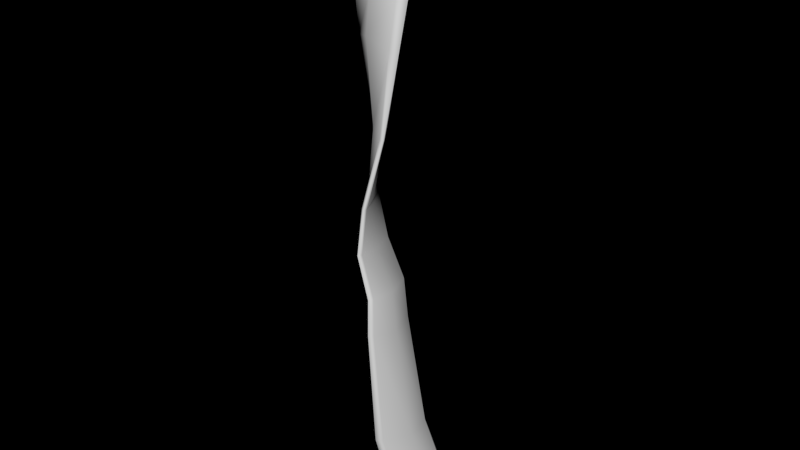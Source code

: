 # Source: Weed.blend  (saved by Blender 2.76.2; exported with 4.5.12 LTS)
import bpy
from mathutils import Matrix  # noqa: F401  (used for matrix-valued properties, if any)

bpy.ops.wm.read_factory_settings(use_empty=True)
scene = bpy.context.scene
scene.name = 'Scene'

# ---- collections
col_collection_1 = bpy.data.collections.new('Collection 1'); scene.collection.children.link(col_collection_1)

# ---- world
world_world = bpy.data.worlds.new('World'); scene.world = world_world
world_world.color = (0.0, 0.0, 0.0)
world_world.use_sun_shadow = False
world_world.sun_shadow_jitter_overblur = 0.0
world_world.cycles.sampling_method = 'MANUAL'
world_world.cycles.sample_map_resolution = 256

# ---- meshes
me_weed = bpy.data.meshes.new('Weed')
me_weed.from_pydata([(0.03926, 0.5849, 0.0), (-0.05954, -0.5751, 0.0), (-0.6006, -0.5489, 11.52), (0.4496, -0.7151, 11.54), (-0.6801, -0.5552, 6.548), (0.07768, 0.04404, 0.0), (-0.1957, -1.407, 6.655), (0.005603, -0.6128, 11.72), (-0.4431, -0.9835, 6.608), (-0.5525, -0.4347, 5.604), (-0.3521, -0.2233, 4.73), (-0.2745, -0.2036, 3.957), (-0.1262, 0.1539, 1.435), (0.04795, -1.209, 7.929), (0.1963, -1.141, 9.437), (0.2649, -1.049, 10.28), (0.3311, -0.8866, 10.93), (-0.7831, -0.6605, 10.89), (-0.9395, -0.6724, 10.23), (-0.9105, -0.6021, 9.374), (-0.71, -0.5338, 7.85), (-0.1897, -1.026, 1.626), (-0.09722, -1.344, 4.144), (-0.1189, -1.332, 4.876), (-0.3084, -1.41, 5.735), (-0.3611, -0.8993, 7.959), (-0.4456, -0.9611, 9.513), (-0.4037, -0.8977, 10.28), (-0.2205, -0.8212, 11.26), (-0.04405, -0.3769, 1.462), (-0.1047, -0.7435, 3.954), (-0.1801, -0.7697, 4.75), (-0.4194, -0.9218, 5.632), (-0.1705, -0.5818, 11.04), (0.03399, -0.4332, 11.66), (0.5112, -0.542, 11.5), (0.3502, -0.699, 10.88), (-0.7191, -0.4829, 10.85), (-0.5687, -0.3913, 11.47), (-0.4723, -0.4043, 5.621), (-0.6044, -0.5118, 6.551), (-0.3564, -0.933, 6.605), (-0.3243, -0.8905, 5.646), (-0.1211, -1.363, 6.647), (-0.2248, -1.386, 5.744), (0.1787, 0.03953, 0.0), (0.0647, -0.3524, 1.408), (-0.0963, -1.024, 1.578), (0.02098, -0.5948, 0.0), (-0.001998, -0.7337, 3.952), (-0.008634, -1.351, 4.151), (-0.0828, -0.748, 4.766), (-0.03333, -1.322, 4.889), (0.121, 0.5981, 0.0), (-0.0354, 0.1879, 1.403), (-0.19, -0.1782, 3.955), (-0.2711, -0.1953, 4.747), (-0.6462, -0.474, 7.852), (-0.2942, -0.8216, 7.954), (-0.8205, -0.4861, 9.38), (-0.3676, -0.8055, 9.51), (-0.8503, -0.5167, 10.21), (-0.3526, -0.7577, 10.33), (0.1005, -1.14, 7.92), (0.241, -0.9968, 9.424), (0.2894, -0.8664, 10.25), (-0.954, -0.4624, 9.344), (-0.739, -0.4449, 7.83), (-0.07327, -0.7343, 0.0), (-0.1157, -1.461, 6.659), (0.1395, -1.231, 7.915), (-0.1809, -1.143, 1.633), (0.5252, -0.8179, 10.87), (0.567, -0.6121, 11.55), (0.361, -1.099, 9.404), (-0.05788, -1.456, 4.188), (0.07996, -0.467, 11.89), (-0.6311, -0.4505, 11.53), (0.4368, -0.9702, 10.25), (-0.07153, -1.425, 4.906), (-0.6859, -0.4581, 6.542), (-0.5323, -0.3371, 5.612), (-0.2494, -1.483, 5.757), (0.04793, 0.7032, 0.0), (-0.9277, -0.5211, 10.84), (-0.3495, -0.1119, 4.742), (-1.001, -0.5236, 10.2), (-0.2736, -0.1037, 3.958), (-0.09987, 0.2563, 1.437), (0.4243, -0.8147, 11.18), (-0.369, -0.562, 11.65), (0.2508, -0.6429, 11.68), (-0.7112, -0.5871, 11.3), (0.3593, -0.4836, 11.62), (0.4956, -0.5971, 11.28), (-0.6653, -0.4118, 11.25), (-0.3318, -0.3881, 11.6), (0.3736, -0.5288, 11.77), (-0.8256, -0.4834, 11.22), (-0.3007, -0.4452, 11.76), (0.5931, -0.7114, 11.25)], [], [(7, 90, 28), (9, 32, 8, 4), (32, 24, 6, 8), (5, 1, 21, 29), (29, 21, 22, 30), (30, 22, 23, 31), (31, 23, 24, 32), (0, 5, 29, 12), (12, 29, 30, 11), (11, 30, 31, 10), (10, 31, 32, 9), (4, 8, 25, 20), (20, 25, 26, 19), (19, 26, 27, 18), (18, 27, 28, 17), (8, 6, 13, 25), (25, 13, 14, 26), (26, 14, 15, 27), (27, 15, 16, 28), (94, 93, 35), (95, 38, 96), (39, 40, 41, 42), (42, 41, 43, 44), (45, 46, 47, 48), (46, 49, 50, 47), (49, 51, 52, 50), (51, 42, 44, 52), (53, 54, 46, 45), (54, 55, 49, 46), (55, 56, 51, 49), (56, 39, 42, 51), (40, 57, 58, 41), (57, 59, 60, 58), (59, 61, 62, 60), (61, 37, 33, 62), (41, 58, 63, 43), (58, 60, 64, 63), (60, 62, 65, 64), (62, 33, 36, 65), (67, 66, 59, 57), (70, 69, 43, 63), (71, 68, 48, 47), (100, 72, 36, 94), (74, 70, 63, 64), (75, 71, 47, 50), (99, 76, 34, 96), (78, 74, 64, 65), (79, 75, 50, 52), (80, 67, 57, 40), (72, 78, 65, 36), (81, 80, 40, 39), (82, 79, 52, 44), (98, 77, 38, 95), (85, 81, 39, 56), (69, 82, 44, 43), (86, 84, 37, 61), (87, 85, 56, 55), (97, 73, 35, 93), (66, 86, 61, 59), (83, 88, 54, 53), (88, 87, 55, 54), (12, 11, 87, 88), (0, 12, 88, 83), (19, 18, 86, 66), (91, 3, 73, 97), (11, 10, 85, 87), (18, 17, 84, 86), (6, 24, 82, 69), (10, 9, 81, 85), (92, 2, 77, 98), (24, 23, 79, 82), (9, 4, 80, 81), (16, 15, 78, 72), (4, 20, 67, 80), (23, 22, 75, 79), (15, 14, 74, 78), (90, 7, 76, 99), (22, 21, 71, 75), (14, 13, 70, 74), (89, 16, 72, 100), (21, 1, 68, 71), (13, 6, 69, 70), (20, 19, 66, 67), (3, 89, 100, 73), (2, 90, 99, 77), (17, 92, 98, 84), (7, 91, 97, 76), (76, 97, 93, 34), (84, 98, 95, 37), (77, 99, 96, 38), (73, 100, 94, 35), (37, 95, 96, 34, 33), (33, 34, 93, 94, 36), (2, 92, 28), (7, 28, 91), (16, 89, 28), (91, 28, 3), (28, 89, 3), (2, 28, 90), (17, 28, 92)])
me_weed.polygons.foreach_set('use_smooth', [True] * 100)
_ca = me_weed.color_attributes.new('Col', 'BYTE_COLOR', 'CORNER')
_ca.data.foreach_set('color', [0.0865, 0.2232, 0.0382, 1.0, 0.0865, 0.2232, 0.0382, 1.0, 0.1779, 0.3663, 0.15, 1.0, 0.05613, 0.2159, 0.04519, 1.0, 0.1022, 0.3185, 0.05613, 1.0, 0.1248, 0.3663, 0.06301, 1.0, 0.05613, 0.2159, 0.04519, 1.0, 0.1022, 0.3185, 0.05613, 1.0, 0.05613, 0.2159, 0.04519, 1.0, 0.05613, 0.2159, 0.04519, 1.0, 0.1248, 0.3663, 0.06301, 1.0, 0.1248, 0.3663, 0.06301, 1.0, 0.05613, 0.2159, 0.04519, 1.0, 0.05613, 0.2159, 0.04519, 1.0, 0.1095, 0.3325, 0.05951, 1.0, 0.1095, 0.3325, 0.05951, 1.0, 0.05613, 0.2159, 0.04519, 1.0, 0.05613, 0.2159, 0.04519, 1.0, 0.1221, 0.3613, 0.06301, 1.0, 0.1221, 0.3613, 0.06301, 1.0, 0.05613, 0.2159, 0.04519, 1.0, 0.05613, 0.2159, 0.04519, 1.0, 0.1248, 0.3663, 0.06301, 1.0, 0.1248, 0.3663, 0.06301, 1.0, 0.05613, 0.2159, 0.04519, 1.0, 0.05613, 0.2159, 0.04519, 1.0, 0.1022, 0.3185, 0.05613, 1.0, 0.05613, 0.2159, 0.04519, 1.0, 0.1248, 0.3663, 0.06301, 1.0, 0.1095, 0.3325, 0.05951, 1.0, 0.05613, 0.2159, 0.04519, 1.0, 0.05613, 0.2159, 0.04519, 1.0, 0.1095, 0.3325, 0.05951, 1.0, 0.1221, 0.3613, 0.06301, 1.0, 0.05613, 0.2159, 0.04519, 1.0, 0.05613, 0.2159, 0.04519, 1.0, 0.1221, 0.3613, 0.06301, 1.0, 0.1248, 0.3663, 0.06301, 1.0, 0.05613, 0.2159, 0.04519, 1.0, 0.05613, 0.2159, 0.04519, 1.0, 0.1248, 0.3663, 0.06301, 1.0, 0.1022, 0.3185, 0.05613, 1.0, 0.05613, 0.2159, 0.04519, 1.0, 0.05613, 0.2159, 0.04519, 1.0, 0.1248, 0.3663, 0.06301, 1.0, 0.1779, 0.3663, 0.15, 1.0, 0.05613, 0.2159, 0.04519, 1.0, 0.05613, 0.2159, 0.04519, 1.0, 0.1779, 0.3663, 0.15, 1.0, 0.1779, 0.3663, 0.15, 1.0, 0.0865, 0.227, 0.03955, 1.0, 0.0865, 0.227, 0.03955, 1.0, 0.1779, 0.3663, 0.15, 1.0, 0.1779, 0.3663, 0.15, 1.0, 0.08866, 0.227, 0.03955, 1.0, 0.08866, 0.227, 0.03955, 1.0, 0.1779, 0.3663, 0.15, 1.0, 0.1779, 0.3663, 0.15, 1.0, 0.0865, 0.2232, 0.0382, 1.0, 0.1248, 0.3663, 0.06301, 1.0, 0.05613, 0.2159, 0.04519, 1.0, 0.05613, 0.2159, 0.04519, 1.0, 0.1779, 0.3663, 0.15, 1.0, 0.1779, 0.3663, 0.15, 1.0, 0.05613, 0.2159, 0.04519, 1.0, 0.1384, 0.3813, 0.08022, 1.0, 0.1779, 0.3663, 0.15, 1.0, 0.1779, 0.3663, 0.15, 1.0, 0.1384, 0.3813, 0.08022, 1.0, 0.1384, 0.3813, 0.08022, 1.0, 0.1779, 0.3663, 0.15, 1.0, 0.1779, 0.3663, 0.15, 1.0, 0.1384, 0.3813, 0.08022, 1.0, 0.1413, 0.3864, 0.08228, 1.0, 0.1779, 0.3663, 0.15, 1.0, 0.147, 0.3095, 0.08438, 1.0, 0.09531, 0.2346, 0.04374, 1.0, 0.1046, 0.2502, 0.04971, 1.0, 0.08866, 0.227, 0.03955, 1.0, 0.0865, 0.2232, 0.0382, 1.0, 0.0865, 0.2232, 0.0382, 1.0, 0.2051, 0.491, 0.1022, 1.0, 0.2086, 0.402, 0.1356, 1.0, 0.4179, 0.6867, 0.2664, 1.0, 0.3515, 0.6514, 0.2016, 1.0, 0.3515, 0.6514, 0.2016, 1.0, 0.4179, 0.6867, 0.2664, 1.0, 0.2016, 0.3813, 0.1384, 1.0, 0.1878, 0.491, 0.07819, 1.0, 0.3916, 0.6724, 0.2423, 1.0, 0.4125, 0.6795, 0.2582, 1.0, 0.2016, 0.3813, 0.1384, 1.0, 0.2016, 0.3864, 0.1384, 1.0, 0.4125, 0.6795, 0.2582, 1.0, 0.2086, 0.552, 0.08438, 1.0, 0.1529, 0.3813, 0.09531, 1.0, 0.2016, 0.3813, 0.1384, 1.0, 0.2086, 0.552, 0.08438, 1.0, 0.4287, 0.6939, 0.2747, 1.0, 0.1746, 0.3968, 0.107, 1.0, 0.1529, 0.3813, 0.09531, 1.0, 0.4287, 0.6939, 0.2747, 1.0, 0.3515, 0.6514, 0.2016, 1.0, 0.1878, 0.491, 0.07819, 1.0, 0.1746, 0.3968, 0.107, 1.0, 0.1812, 0.3864, 0.1195, 1.0, 0.1845, 0.4125, 0.1095, 1.0, 0.4125, 0.6795, 0.2582, 1.0, 0.3916, 0.6724, 0.2423, 1.0, 0.1845, 0.4125, 0.1095, 1.0, 0.2016, 0.3968, 0.1329, 1.0, 0.2086, 0.552, 0.08438, 1.0, 0.4125, 0.6795, 0.2582, 1.0, 0.2016, 0.3968, 0.1329, 1.0, 0.2016, 0.3813, 0.1384, 1.0, 0.4287, 0.6939, 0.2747, 1.0, 0.2086, 0.552, 0.08438, 1.0, 0.2016, 0.3813, 0.1384, 1.0, 0.2051, 0.491, 0.1022, 1.0, 0.3515, 0.6514, 0.2016, 1.0, 0.4287, 0.6939, 0.2747, 1.0, 0.2086, 0.402, 0.1356, 1.0, 0.1981, 0.3763, 0.1384, 1.0, 0.2582, 0.5583, 0.1274, 1.0, 0.4179, 0.6867, 0.2664, 1.0, 0.1981, 0.3763, 0.1384, 1.0, 0.0865, 0.2232, 0.0382, 1.0, 0.3278, 0.6105, 0.1845, 1.0, 0.2582, 0.5583, 0.1274, 1.0, 0.0865, 0.2232, 0.0382, 1.0, 0.0865, 0.2232, 0.0382, 1.0, 0.3325, 0.6376, 0.1878, 1.0, 0.3278, 0.6105, 0.1845, 1.0, 0.0865, 0.2232, 0.0382, 1.0, 0.09084, 0.2307, 0.04231, 1.0, 0.4287, 0.6939, 0.2747, 1.0, 0.3325, 0.6376, 0.1878, 1.0, 0.4179, 0.6867, 0.2664, 1.0, 0.2582, 0.5583, 0.1274, 1.0, 0.2016, 0.3813, 0.1384, 1.0, 0.2016, 0.3813, 0.1384, 1.0, 0.2582, 0.5583, 0.1274, 1.0, 0.3278, 0.6105, 0.1845, 1.0, 0.2232, 0.4125, 0.1529, 1.0, 0.2016, 0.3813, 0.1384, 1.0, 0.3278, 0.6105, 0.1845, 1.0, 0.3325, 0.6376, 0.1878, 1.0, 0.2016, 0.3916, 0.1356, 1.0, 0.2232, 0.4125, 0.1529, 1.0, 0.3325, 0.6376, 0.1878, 1.0, 0.4287, 0.6939, 0.2747, 1.0, 0.2016, 0.3813, 0.1329, 1.0, 0.2016, 0.3916, 0.1356, 1.0, 0.2016, 0.3813, 0.1384, 1.0, 0.0865, 0.2232, 0.0382, 1.0, 0.0865, 0.2232, 0.0382, 1.0, 0.1981, 0.3763, 0.1384, 1.0, 0.2016, 0.3813, 0.1384, 1.0, 0.2016, 0.3813, 0.1384, 1.0, 0.2016, 0.3813, 0.1384, 1.0, 0.2016, 0.3813, 0.1384, 1.0, 0.1981, 0.3813, 0.1356, 1.0, 0.2016, 0.3813, 0.1384, 1.0, 0.2016, 0.3864, 0.1384, 1.0, 0.2016, 0.3813, 0.1384, 1.0, 0.0865, 0.2232, 0.0382, 1.0, 0.08866, 0.227, 0.03955, 1.0, 0.2016, 0.3813, 0.1329, 1.0, 0.1356, 0.2961, 0.07619, 1.0, 0.1912, 0.3663, 0.1274, 1.0, 0.2016, 0.3813, 0.1384, 1.0, 0.2016, 0.3813, 0.1384, 1.0, 0.2232, 0.4125, 0.1529, 1.0, 0.1529, 0.3813, 0.09306, 1.0, 0.1981, 0.3813, 0.1356, 1.0, 0.2016, 0.3813, 0.1384, 1.0, 0.1529, 0.3813, 0.09531, 1.0, 0.0865, 0.2232, 0.0382, 1.0, 0.0865, 0.2232, 0.0382, 1.0, 0.0865, 0.2232, 0.0382, 1.0, 0.0865, 0.2232, 0.0382, 1.0, 0.162, 0.3372, 0.0999, 1.0, 0.1912, 0.3663, 0.1274, 1.0, 0.2232, 0.4125, 0.1529, 1.0, 0.2016, 0.3916, 0.1356, 1.0, 0.1651, 0.3813, 0.107, 1.0, 0.1529, 0.3813, 0.09306, 1.0, 0.1529, 0.3813, 0.09531, 1.0, 0.1746, 0.3968, 0.107, 1.0, 0.2016, 0.3864, 0.1384, 1.0, 0.2016, 0.3813, 0.1384, 1.0, 0.1981, 0.3763, 0.1384, 1.0, 0.2086, 0.402, 0.1356, 1.0, 0.08866, 0.227, 0.03955, 1.0, 0.162, 0.3372, 0.0999, 1.0, 0.2016, 0.3916, 0.1356, 1.0, 0.2016, 0.3813, 0.1329, 1.0, 0.2016, 0.4179, 0.1221, 1.0, 0.2016, 0.3864, 0.1384, 1.0, 0.2086, 0.402, 0.1356, 1.0, 0.2051, 0.491, 0.1022, 1.0, 0.1946, 0.4233, 0.1046, 1.0, 0.1651, 0.3813, 0.107, 1.0, 0.1746, 0.3968, 0.107, 1.0, 0.1878, 0.491, 0.07819, 1.0, 0.0865, 0.2232, 0.0382, 1.0, 0.0865, 0.2232, 0.0382, 1.0, 0.0865, 0.2232, 0.0382, 1.0, 0.08866, 0.227, 0.03955, 1.0, 0.2016, 0.3813, 0.1384, 1.0, 0.2016, 0.4179, 0.1221, 1.0, 0.2051, 0.491, 0.1022, 1.0, 0.2016, 0.3813, 0.1384, 1.0, 0.2016, 0.3813, 0.1384, 1.0, 0.1946, 0.4233, 0.1046, 1.0, 0.1878, 0.491, 0.07819, 1.0, 0.2016, 0.3813, 0.1384, 1.0, 0.0865, 0.2232, 0.0382, 1.0, 0.0865, 0.2232, 0.0382, 1.0, 0.09084, 0.2307, 0.04092, 1.0, 0.0865, 0.2232, 0.0382, 1.0, 0.2016, 0.3813, 0.1384, 1.0, 0.2016, 0.3813, 0.1384, 1.0, 0.2016, 0.3813, 0.1384, 1.0, 0.2016, 0.3968, 0.1329, 1.0, 0.0865, 0.2232, 0.0382, 1.0, 0.0865, 0.2232, 0.0382, 1.0, 0.0865, 0.2232, 0.0382, 1.0, 0.0865, 0.2232, 0.0382, 1.0, 0.0865, 0.2232, 0.0382, 1.0, 0.0865, 0.2232, 0.0382, 1.0, 0.0865, 0.2232, 0.0382, 1.0, 0.0865, 0.2232, 0.0382, 1.0, 0.4287, 0.5776, 0.3613, 1.0, 0.2016, 0.3916, 0.1329, 1.0, 0.1845, 0.4125, 0.1095, 1.0, 0.3564, 0.521, 0.2874, 1.0, 0.2016, 0.3916, 0.1329, 1.0, 0.2016, 0.3813, 0.1384, 1.0, 0.2016, 0.3968, 0.1329, 1.0, 0.1845, 0.4125, 0.1095, 1.0, 0.05951, 0.2232, 0.04667, 1.0, 0.05613, 0.2159, 0.04519, 1.0, 0.05613, 0.2159, 0.04519, 1.0, 0.05613, 0.2159, 0.04519, 1.0, 0.05613, 0.2159, 0.04519, 1.0, 0.0999, 0.3185, 0.05781, 1.0, 0.0648, 0.2346, 0.04817, 1.0, 0.05613, 0.2159, 0.04519, 1.0, 0.0865, 0.2232, 0.0382, 1.0, 0.08866, 0.227, 0.03955, 1.0, 0.0865, 0.2232, 0.0382, 1.0, 0.0865, 0.2232, 0.0382, 1.0, 0.0865, 0.2232, 0.0382, 1.0, 0.0865, 0.2232, 0.0382, 1.0, 0.0865, 0.2232, 0.0382, 1.0, 0.0865, 0.2232, 0.0382, 1.0, 0.05613, 0.2159, 0.04519, 1.0, 0.05613, 0.2159, 0.04519, 1.0, 0.05613, 0.2159, 0.04519, 1.0, 0.05613, 0.2159, 0.04519, 1.0, 0.08866, 0.227, 0.03955, 1.0, 0.0865, 0.2232, 0.0382, 1.0, 0.0865, 0.2232, 0.0382, 1.0, 0.0865, 0.2232, 0.0382, 1.0, 0.05613, 0.2159, 0.04519, 1.0, 0.05613, 0.2159, 0.04519, 1.0, 0.05613, 0.2159, 0.04519, 1.0, 0.05613, 0.2159, 0.04519, 1.0, 0.05613, 0.2159, 0.04519, 1.0, 0.05613, 0.2159, 0.04519, 1.0, 0.05613, 0.2159, 0.04519, 1.0, 0.05613, 0.2159, 0.04519, 1.0, 0.0865, 0.2232, 0.0382, 1.0, 0.0865, 0.2232, 0.0382, 1.0, 0.0865, 0.2232, 0.0382, 1.0, 0.0865, 0.2232, 0.0382, 1.0, 0.05613, 0.2159, 0.04519, 1.0, 0.05613, 0.2159, 0.04519, 1.0, 0.05613, 0.2159, 0.04519, 1.0, 0.05613, 0.2159, 0.04519, 1.0, 0.0865, 0.2874, 0.05448, 1.0, 0.05613, 0.2159, 0.04519, 1.0, 0.05613, 0.2159, 0.04519, 1.0, 0.0648, 0.2346, 0.04817, 1.0, 0.1779, 0.3813, 0.117, 1.0, 0.1413, 0.3813, 0.08228, 1.0, 0.1221, 0.3372, 0.06848, 1.0, 0.1746, 0.3813, 0.1119, 1.0, 0.05613, 0.2159, 0.04519, 1.0, 0.05613, 0.2159, 0.04519, 1.0, 0.05781, 0.2195, 0.04519, 1.0, 0.05613, 0.2159, 0.04519, 1.0, 0.05613, 0.2159, 0.04519, 1.0, 0.05613, 0.2159, 0.04519, 1.0, 0.05613, 0.2159, 0.04519, 1.0, 0.05613, 0.2159, 0.04519, 1.0, 0.1384, 0.3813, 0.08022, 1.0, 0.1384, 0.3813, 0.08022, 1.0, 0.1384, 0.3813, 0.08022, 1.0, 0.1384, 0.3813, 0.08022, 1.0, 0.0865, 0.2232, 0.0382, 1.0, 0.0865, 0.2232, 0.0382, 1.0, 0.0865, 0.2232, 0.0382, 1.0, 0.0865, 0.2232, 0.0382, 1.0, 0.05613, 0.2159, 0.04519, 1.0, 0.05613, 0.2159, 0.04519, 1.0, 0.05613, 0.2159, 0.04519, 1.0, 0.05613, 0.2159, 0.04519, 1.0, 0.1384, 0.3813, 0.08022, 1.0, 0.05613, 0.2159, 0.04519, 1.0, 0.05613, 0.2159, 0.04519, 1.0, 0.1384, 0.3813, 0.08022, 1.0, 0.1119, 0.2961, 0.05781, 1.0, 0.1413, 0.3864, 0.08228, 1.0, 0.1441, 0.3864, 0.0865, 1.0, 0.1119, 0.2961, 0.05951, 1.0, 0.05613, 0.2159, 0.04519, 1.0, 0.05613, 0.2159, 0.04519, 1.0, 0.05613, 0.2159, 0.04519, 1.0, 0.05613, 0.2159, 0.04519, 1.0, 0.05613, 0.2159, 0.04519, 1.0, 0.05613, 0.2159, 0.04519, 1.0, 0.05613, 0.2159, 0.04519, 1.0, 0.05613, 0.2159, 0.04519, 1.0, 0.05781, 0.2159, 0.04519, 1.0, 0.0865, 0.2232, 0.0382, 1.0, 0.0865, 0.2232, 0.0382, 1.0, 0.05781, 0.2195, 0.04667, 1.0, 0.0865, 0.2232, 0.0382, 1.0, 0.1119, 0.2961, 0.05781, 1.0, 0.1119, 0.2961, 0.05951, 1.0, 0.0865, 0.2232, 0.0382, 1.0, 0.0865, 0.2232, 0.0382, 1.0, 0.0865, 0.2232, 0.0382, 1.0, 0.0865, 0.2232, 0.0382, 1.0, 0.0865, 0.2232, 0.0382, 1.0, 0.0865, 0.2232, 0.0382, 1.0, 0.0865, 0.2232, 0.0382, 1.0, 0.0865, 0.2232, 0.0382, 1.0, 0.0865, 0.2232, 0.0382, 1.0, 0.0865, 0.2232, 0.0382, 1.0, 0.0865, 0.2232, 0.0382, 1.0, 0.0865, 0.2232, 0.0382, 1.0, 0.0865, 0.2232, 0.0382, 1.0, 0.0865, 0.2232, 0.0382, 1.0, 0.0865, 0.2232, 0.0382, 1.0, 0.0865, 0.2232, 0.0382, 1.0, 0.0865, 0.2232, 0.0382, 1.0, 0.0865, 0.2232, 0.0382, 1.0, 0.0865, 0.2232, 0.0382, 1.0, 0.08866, 0.227, 0.03955, 1.0, 0.09084, 0.2307, 0.04092, 1.0, 0.0865, 0.2232, 0.0382, 1.0, 0.0865, 0.2232, 0.0382, 1.0, 0.0865, 0.2232, 0.0382, 1.0, 0.0865, 0.2232, 0.0382, 1.0, 0.0865, 0.2232, 0.0382, 1.0, 0.0865, 0.2232, 0.0382, 1.0, 0.1356, 0.2961, 0.07619, 1.0, 0.0865, 0.2232, 0.0382, 1.0, 0.09306, 0.2346, 0.04231, 1.0, 0.08866, 0.227, 0.03955, 1.0, 0.0865, 0.2232, 0.0382, 1.0, 0.0865, 0.2232, 0.0382, 1.0, 0.4287, 0.6939, 0.2747, 1.0, 0.4287, 0.6939, 0.2747, 1.0, 0.0865, 0.2232, 0.0382, 1.0, 0.09531, 0.2346, 0.04374, 1.0, 0.147, 0.3095, 0.08438, 1.0, 0.2016, 0.3813, 0.1329, 1.0, 0.0865, 0.2232, 0.0382, 1.0, 0.0865, 0.2232, 0.0382, 1.0, 0.1779, 0.3663, 0.15, 1.0, 0.0865, 0.2232, 0.0382, 1.0, 0.1779, 0.3663, 0.15, 1.0, 0.0865, 0.2232, 0.0382, 1.0, 0.1413, 0.3864, 0.08228, 1.0, 0.1119, 0.2961, 0.05781, 1.0, 0.1779, 0.3663, 0.15, 1.0, 0.0865, 0.2232, 0.0382, 1.0, 0.1779, 0.3663, 0.15, 1.0, 0.0865, 0.2232, 0.0382, 1.0, 0.1779, 0.3663, 0.15, 1.0, 0.1119, 0.2961, 0.05781, 1.0, 0.0865, 0.2232, 0.0382, 1.0, 0.0865, 0.2232, 0.0382, 1.0, 0.1779, 0.3663, 0.15, 1.0, 0.0865, 0.2232, 0.0382, 1.0, 0.0865, 0.2232, 0.0382, 1.0, 0.1779, 0.3663, 0.15, 1.0, 0.0865, 0.2232, 0.0382, 1.0])
_ca = me_weed.color_attributes.new('Col_ALPHA', 'BYTE_COLOR', 'CORNER')
_ca.data.foreach_set('color', [1.0, 1.0, 1.0, 1.0, 1.0, 1.0, 1.0, 1.0, 1.0, 1.0, 1.0, 1.0, 1.0, 1.0, 1.0, 1.0, 1.0, 1.0, 1.0, 1.0, 1.0, 1.0, 1.0, 1.0, 1.0, 1.0, 1.0, 1.0, 1.0, 1.0, 1.0, 1.0, 1.0, 1.0, 1.0, 1.0, 1.0, 1.0, 1.0, 1.0, 1.0, 1.0, 1.0, 1.0, 0.003347, 0.003347, 0.003347, 1.0, 0.003677, 0.003677, 0.003677, 1.0, 0.07421, 0.07421, 0.07421, 1.0, 0.07421, 0.07421, 0.07421, 1.0, 0.07421, 0.07421, 0.07421, 1.0, 0.07421, 0.07421, 0.07421, 1.0, 1.0, 1.0, 1.0, 1.0, 1.0, 1.0, 1.0, 1.0, 1.0, 1.0, 1.0, 1.0, 1.0, 1.0, 1.0, 1.0, 1.0, 1.0, 1.0, 1.0, 1.0, 1.0, 1.0, 1.0, 1.0, 1.0, 1.0, 1.0, 1.0, 1.0, 1.0, 1.0, 1.0, 1.0, 1.0, 1.0, 1.0, 1.0, 1.0, 1.0, 0.003677, 0.003677, 0.003677, 1.0, 0.003347, 0.003347, 0.003347, 1.0, 0.07421, 0.07421, 0.07421, 1.0, 0.07421, 0.07421, 0.07421, 1.0, 0.07421, 0.07421, 0.07421, 1.0, 0.07421, 0.07421, 0.07421, 1.0, 1.0, 1.0, 1.0, 1.0, 1.0, 1.0, 1.0, 1.0, 1.0, 1.0, 1.0, 1.0, 1.0, 1.0, 1.0, 1.0, 1.0, 1.0, 1.0, 1.0, 1.0, 1.0, 1.0, 1.0, 1.0, 1.0, 1.0, 1.0, 1.0, 1.0, 1.0, 1.0, 1.0, 1.0, 1.0, 1.0, 1.0, 1.0, 1.0, 1.0, 1.0, 1.0, 1.0, 1.0, 1.0, 1.0, 1.0, 1.0, 1.0, 1.0, 1.0, 1.0, 1.0, 1.0, 1.0, 1.0, 1.0, 1.0, 1.0, 1.0, 1.0, 1.0, 1.0, 1.0, 1.0, 1.0, 1.0, 1.0, 1.0, 1.0, 1.0, 1.0, 1.0, 1.0, 1.0, 1.0, 1.0, 1.0, 1.0, 1.0, 1.0, 1.0, 1.0, 1.0, 1.0, 1.0, 1.0, 1.0, 1.0, 1.0, 1.0, 1.0, 1.0, 1.0, 1.0, 1.0, 1.0, 1.0, 1.0, 1.0, 1.0, 1.0, 1.0, 1.0, 1.0, 1.0, 1.0, 1.0, 1.0, 1.0, 1.0, 1.0, 1.0, 1.0, 1.0, 1.0, 1.0, 1.0, 1.0, 1.0, 1.0, 1.0, 1.0, 1.0, 1.0, 1.0, 1.0, 1.0, 1.0, 1.0, 1.0, 1.0, 1.0, 1.0, 1.0, 1.0, 1.0, 1.0, 1.0, 1.0, 1.0, 1.0, 1.0, 1.0, 1.0, 1.0, 1.0, 1.0, 1.0, 1.0, 1.0, 1.0, 1.0, 1.0, 1.0, 1.0, 1.0, 1.0, 1.0, 1.0, 1.0, 1.0, 1.0, 1.0, 1.0, 1.0, 1.0, 1.0, 1.0, 1.0, 1.0, 1.0, 1.0, 1.0, 1.0, 1.0, 1.0, 1.0, 1.0, 1.0, 1.0, 1.0, 1.0, 1.0, 1.0, 1.0, 1.0, 1.0, 1.0, 1.0, 1.0, 1.0, 1.0, 1.0, 1.0, 1.0, 1.0, 1.0, 1.0, 1.0, 1.0, 1.0, 1.0, 1.0, 1.0, 1.0, 1.0, 1.0, 1.0, 1.0, 1.0, 1.0, 1.0, 1.0, 1.0, 1.0, 1.0, 1.0, 1.0, 1.0, 1.0, 1.0, 1.0, 1.0, 0.008023, 0.008023, 0.008023, 1.0, 0.07421, 0.07421, 0.07421, 1.0, 0.07421, 0.07421, 0.07421, 1.0, 0.02315, 0.02315, 0.02315, 1.0, 0.07421, 0.07421, 0.07421, 1.0, 1.0, 1.0, 1.0, 1.0, 1.0, 1.0, 1.0, 1.0, 0.07421, 0.07421, 0.07421, 1.0, 1.0, 1.0, 1.0, 1.0, 1.0, 1.0, 1.0, 1.0, 1.0, 1.0, 1.0, 1.0, 1.0, 1.0, 1.0, 1.0, 1.0, 1.0, 1.0, 1.0, 1.0, 1.0, 1.0, 1.0, 1.0, 1.0, 1.0, 1.0, 1.0, 1.0, 1.0, 1.0, 0.004777, 0.004777, 0.004777, 1.0, 0.07421, 0.07421, 0.07421, 1.0, 0.07421, 0.07421, 0.07421, 1.0, 0.008023, 0.008023, 0.008023, 1.0, 0.07421, 0.07421, 0.07421, 1.0, 1.0, 1.0, 1.0, 1.0, 1.0, 1.0, 1.0, 1.0, 0.07421, 0.07421, 0.07421, 1.0, 1.0, 1.0, 1.0, 1.0, 1.0, 1.0, 1.0, 1.0, 1.0, 1.0, 1.0, 1.0, 1.0, 1.0, 1.0, 1.0, 1.0, 1.0, 1.0, 1.0, 1.0, 1.0, 1.0, 1.0, 1.0, 1.0, 1.0, 1.0, 1.0, 1.0, 1.0, 1.0, 1.0, 1.0, 1.0, 1.0, 1.0, 1.0, 1.0, 1.0, 1.0, 1.0, 1.0, 1.0, 1.0, 1.0, 1.0, 1.0, 1.0, 1.0, 1.0, 1.0, 1.0, 1.0, 1.0, 1.0, 1.0, 1.0, 1.0, 1.0, 1.0, 1.0, 1.0, 1.0, 1.0, 1.0, 1.0, 1.0, 1.0, 1.0, 1.0, 1.0, 1.0, 1.0, 1.0, 1.0, 1.0, 1.0, 1.0, 1.0, 1.0, 1.0, 1.0, 1.0, 1.0, 1.0, 1.0, 1.0, 1.0, 1.0, 1.0, 1.0, 1.0, 1.0, 1.0, 1.0, 1.0, 1.0, 1.0, 1.0, 1.0, 1.0, 1.0, 1.0, 1.0, 1.0, 1.0, 1.0, 1.0, 1.0, 1.0, 1.0, 1.0, 1.0, 1.0, 1.0, 1.0, 1.0, 1.0, 1.0, 1.0, 1.0, 1.0, 1.0, 1.0, 1.0, 1.0, 1.0, 1.0, 1.0, 1.0, 1.0, 1.0, 1.0, 1.0, 1.0, 1.0, 1.0, 1.0, 1.0, 1.0, 1.0, 1.0, 1.0, 1.0, 1.0, 1.0, 1.0, 1.0, 1.0, 1.0, 1.0, 1.0, 1.0, 1.0, 1.0, 1.0, 1.0, 1.0, 1.0, 1.0, 1.0, 1.0, 1.0, 1.0, 1.0, 1.0, 1.0, 1.0, 1.0, 1.0, 1.0, 1.0, 1.0, 1.0, 1.0, 1.0, 1.0, 1.0, 1.0, 1.0, 1.0, 1.0, 1.0, 1.0, 1.0, 1.0, 1.0, 1.0, 1.0, 1.0, 1.0, 0.07421, 0.07421, 0.07421, 1.0, 0.0, 0.0, 0.0, 1.0, 0.0, 0.0, 0.0, 1.0, 0.07421, 0.07421, 0.07421, 1.0, 1.0, 1.0, 1.0, 1.0, 1.0, 1.0, 1.0, 1.0, 1.0, 1.0, 1.0, 1.0, 1.0, 1.0, 1.0, 1.0, 1.0, 1.0, 1.0, 1.0, 1.0, 1.0, 1.0, 1.0, 1.0, 1.0, 1.0, 1.0, 1.0, 1.0, 1.0, 1.0, 1.0, 1.0, 1.0, 1.0, 0.07421, 0.07421, 0.07421, 1.0, 0.07421, 0.07421, 0.07421, 1.0, 1.0, 1.0, 1.0, 1.0, 1.0, 1.0, 1.0, 1.0, 1.0, 1.0, 1.0, 1.0, 1.0, 1.0, 1.0, 1.0, 1.0, 1.0, 1.0, 1.0, 1.0, 1.0, 1.0, 1.0, 1.0, 1.0, 1.0, 1.0, 1.0, 1.0, 1.0, 1.0, 1.0, 1.0, 1.0, 1.0, 1.0, 1.0, 1.0, 1.0, 1.0, 1.0, 1.0, 1.0, 1.0, 1.0, 1.0, 1.0, 1.0, 1.0, 1.0, 1.0, 1.0, 1.0, 1.0, 1.0, 1.0, 1.0, 1.0, 1.0, 1.0, 1.0, 1.0, 1.0, 1.0, 1.0, 1.0, 1.0, 1.0, 1.0, 1.0, 1.0, 1.0, 1.0, 1.0, 1.0, 1.0, 1.0, 1.0, 1.0, 1.0, 1.0, 1.0, 1.0, 1.0, 1.0, 1.0, 1.0, 1.0, 1.0, 1.0, 1.0, 1.0, 1.0, 1.0, 1.0, 1.0, 1.0, 1.0, 1.0, 1.0, 1.0, 1.0, 1.0, 1.0, 1.0, 1.0, 1.0, 1.0, 1.0, 1.0, 1.0, 1.0, 1.0, 1.0, 1.0, 1.0, 1.0, 1.0, 1.0, 1.0, 1.0, 1.0, 1.0, 1.0, 1.0, 1.0, 1.0, 1.0, 1.0, 1.0, 1.0, 1.0, 1.0, 1.0, 1.0, 1.0, 1.0, 1.0, 1.0, 1.0, 1.0, 1.0, 1.0, 1.0, 1.0, 1.0, 1.0, 1.0, 1.0, 1.0, 1.0, 1.0, 1.0, 1.0, 1.0, 1.0, 1.0, 1.0, 1.0, 1.0, 1.0, 1.0, 1.0, 1.0, 1.0, 1.0, 1.0, 1.0, 1.0, 1.0, 1.0, 1.0, 1.0, 1.0, 1.0, 1.0, 1.0, 1.0, 1.0, 1.0, 1.0, 1.0, 1.0, 1.0, 1.0, 1.0, 1.0, 1.0, 1.0, 1.0, 1.0, 1.0, 1.0, 1.0, 1.0, 1.0, 1.0, 1.0, 1.0, 1.0, 1.0, 1.0, 1.0, 1.0, 1.0, 1.0, 1.0, 1.0, 1.0, 1.0, 1.0, 1.0, 1.0, 1.0, 1.0, 1.0, 1.0, 1.0, 1.0, 1.0, 1.0, 1.0, 1.0, 1.0, 1.0, 1.0, 1.0, 0.001821, 0.001821, 0.001821, 1.0, 0.07421, 0.07421, 0.07421, 1.0, 0.07421, 0.07421, 0.07421, 1.0, 0.001214, 0.001214, 0.001214, 1.0, 0.07421, 0.07421, 0.07421, 1.0, 1.0, 1.0, 1.0, 1.0, 1.0, 1.0, 1.0, 1.0, 0.07421, 0.07421, 0.07421, 1.0, 0.07421, 0.07421, 0.07421, 1.0, 1.0, 1.0, 1.0, 1.0, 1.0, 1.0, 1.0, 1.0, 0.07421, 0.07421, 0.07421, 1.0, 0.003677, 0.003677, 0.003677, 1.0, 0.07421, 0.07421, 0.07421, 1.0, 0.07421, 0.07421, 0.07421, 1.0, 0.004025, 0.004025, 0.004025, 1.0, 1.0, 1.0, 1.0, 1.0, 1.0, 1.0, 1.0, 1.0, 1.0, 1.0, 1.0, 1.0, 1.0, 1.0, 1.0, 1.0, 1.0, 1.0, 1.0, 1.0, 1.0, 1.0, 1.0, 1.0, 1.0, 1.0, 1.0, 1.0, 1.0, 1.0, 1.0, 1.0, 1.0, 1.0, 1.0, 1.0, 1.0, 1.0, 1.0, 1.0, 1.0, 1.0, 1.0, 1.0, 1.0, 1.0, 1.0, 1.0, 1.0, 1.0, 1.0, 1.0, 1.0, 1.0, 1.0, 1.0, 1.0, 1.0, 1.0, 1.0, 1.0, 1.0, 1.0, 1.0, 1.0, 1.0, 1.0, 1.0, 1.0, 1.0, 1.0, 1.0, 1.0, 1.0, 1.0, 1.0, 1.0, 1.0, 1.0, 1.0, 1.0, 1.0, 1.0, 1.0, 1.0, 1.0, 1.0, 1.0, 1.0, 1.0, 1.0, 1.0, 1.0, 1.0, 1.0, 1.0, 1.0, 1.0, 1.0, 1.0, 1.0, 1.0, 1.0, 1.0, 1.0, 1.0, 1.0, 1.0, 1.0, 1.0, 1.0, 1.0, 1.0, 1.0, 1.0, 1.0, 1.0, 1.0, 1.0, 1.0, 1.0, 1.0, 1.0, 1.0, 1.0, 1.0, 1.0, 1.0, 1.0, 1.0, 1.0, 1.0, 1.0, 1.0, 1.0, 1.0, 1.0, 1.0, 1.0, 1.0, 1.0, 1.0, 1.0, 1.0, 1.0, 1.0, 1.0, 1.0, 1.0, 1.0, 1.0, 1.0, 1.0, 1.0, 1.0, 1.0, 1.0, 1.0, 1.0, 1.0, 1.0, 1.0, 1.0, 1.0, 1.0, 1.0, 1.0, 1.0, 1.0, 1.0, 1.0, 1.0, 1.0, 1.0, 1.0, 1.0, 1.0, 1.0, 1.0, 1.0, 1.0, 1.0, 1.0, 1.0, 1.0, 1.0, 1.0, 1.0, 1.0, 1.0, 1.0, 1.0, 1.0, 1.0, 1.0, 1.0, 1.0, 1.0, 1.0, 1.0, 1.0, 1.0, 1.0, 1.0, 1.0, 1.0, 1.0, 1.0, 1.0, 1.0, 1.0, 1.0, 1.0, 1.0, 1.0, 1.0, 1.0, 1.0, 1.0, 1.0, 1.0, 1.0, 1.0, 1.0, 1.0, 1.0, 1.0, 1.0, 0.07421, 0.07421, 0.07421, 1.0, 0.07421, 0.07421, 0.07421, 1.0, 1.0, 1.0, 1.0, 1.0, 1.0, 1.0, 1.0, 1.0, 1.0, 1.0, 1.0, 1.0, 1.0, 1.0, 1.0, 1.0, 1.0, 1.0, 1.0, 1.0, 1.0, 1.0, 1.0, 1.0, 1.0, 1.0, 1.0, 1.0, 1.0, 1.0, 1.0, 1.0, 1.0, 1.0, 1.0, 1.0, 0.07421, 0.07421, 0.07421, 1.0, 0.003677, 0.003677, 0.003677, 1.0, 0.003677, 0.003677, 0.003677, 1.0, 0.07421, 0.07421, 0.07421, 1.0, 1.0, 1.0, 1.0, 1.0, 1.0, 1.0, 1.0, 1.0, 1.0, 1.0, 1.0, 1.0, 1.0, 1.0, 1.0, 1.0, 1.0, 1.0, 1.0, 1.0, 1.0, 1.0, 1.0, 1.0, 1.0, 1.0, 1.0, 1.0, 1.0, 1.0, 1.0, 1.0, 1.0, 1.0, 1.0, 1.0, 1.0, 1.0, 1.0, 1.0, 1.0, 1.0, 1.0, 1.0, 1.0, 1.0, 1.0, 1.0, 1.0, 1.0, 1.0, 1.0, 1.0, 1.0, 1.0, 1.0, 1.0, 1.0, 1.0, 1.0, 1.0, 1.0, 1.0, 1.0, 1.0, 1.0, 1.0, 1.0, 1.0, 1.0, 1.0, 1.0, 1.0, 1.0, 1.0, 1.0, 1.0, 1.0, 1.0, 1.0, 1.0, 1.0, 1.0, 1.0, 1.0, 1.0, 1.0, 1.0, 1.0, 1.0, 1.0, 1.0, 1.0, 1.0, 1.0, 1.0, 1.0, 1.0, 1.0, 1.0, 1.0, 1.0, 1.0, 1.0, 1.0, 1.0, 1.0, 1.0, 1.0, 1.0, 1.0, 1.0, 1.0, 1.0, 1.0, 1.0, 1.0, 1.0, 1.0, 1.0, 1.0, 1.0, 1.0, 1.0, 1.0, 1.0, 1.0, 1.0, 1.0, 1.0, 1.0, 1.0, 1.0, 1.0, 1.0, 1.0, 1.0, 1.0, 1.0, 1.0, 1.0, 1.0, 1.0, 1.0, 1.0, 1.0, 1.0, 1.0, 1.0, 1.0, 1.0, 1.0, 1.0, 1.0, 1.0, 1.0, 1.0, 1.0, 1.0, 1.0, 1.0, 1.0, 1.0, 1.0, 1.0, 1.0, 1.0, 1.0, 1.0, 1.0, 1.0, 1.0, 1.0, 1.0, 1.0, 1.0, 1.0, 1.0, 1.0, 1.0, 1.0, 1.0, 1.0, 1.0, 1.0, 1.0, 1.0, 1.0, 1.0, 1.0, 1.0, 1.0, 1.0, 1.0, 1.0, 1.0, 1.0, 1.0, 1.0, 1.0, 1.0, 1.0, 1.0, 1.0, 1.0, 1.0, 1.0, 1.0, 1.0, 1.0, 1.0, 1.0, 1.0, 1.0, 1.0, 1.0, 1.0, 1.0, 1.0, 1.0, 1.0, 1.0, 1.0, 1.0, 1.0, 1.0, 1.0, 1.0, 1.0, 1.0, 1.0, 1.0, 1.0, 1.0, 1.0, 1.0, 1.0, 1.0, 1.0, 1.0, 1.0, 1.0, 1.0, 1.0, 1.0, 1.0, 1.0, 1.0, 1.0, 1.0, 1.0, 1.0, 1.0, 1.0, 1.0, 1.0, 1.0, 1.0, 1.0, 1.0, 1.0, 1.0, 1.0, 1.0, 1.0, 1.0, 1.0, 1.0, 1.0, 1.0, 1.0, 1.0, 1.0, 1.0, 1.0, 1.0, 1.0, 1.0, 1.0, 1.0, 1.0, 1.0, 1.0, 1.0])
me_weed.use_remesh_preserve_volume = False
me_weed.use_remesh_preserve_attributes = False
me_weed.use_mirror_vertex_groups = False
me_weed.update()
arm_armature = bpy.data.armatures.new('Armature')  # bones are not reproduced

# ---- objects
ob_armature = bpy.data.objects.new('Armature', arm_armature)
ob_weed = bpy.data.objects.new('Weed', me_weed)

# ---- transforms, parenting, visibility, modifiers, constraints
ob_armature.location = (0.0, 0.0, 0.0)
ob_armature.lineart.crease_threshold = 0.0
ob_weed.parent = ob_armature
ob_weed.location = (0.0, 0.0, 0.0)
ob_weed.lineart.crease_threshold = 0.0
_vg = ob_weed.vertex_groups.new(name='Bone')
for _i, _w in zip([0, 1, 5, 12, 21, 29, 45, 46, 47, 48, 53, 54, 68, 71, 83, 88], [1.001, 0.9945, 1.001, 0.9924, 0.9259, 0.9878, 1.0, 0.9904, 0.9344, 0.9952, 1.001, 0.9971, 0.9939, 0.9211, 1.001, 0.993]): _vg.add([_i], _w, 'REPLACE')
_vg = ob_weed.vertex_groups.new(name='Bone.004')
for _i, _w in zip([9, 10, 11, 21, 22, 23, 24, 30, 31, 32, 39, 42, 44, 47, 49, 50, 51, 52, 55, 56, 71, 75, 79, 81, 82, 85, 87], [0.1337, 0.9075, 0.9719, 0.07078, 0.9518, 0.5894, 0.0177, 0.9976, 0.9687, 0.002416, 0.1615, 0.1563, 0.06195, 0.06285, 0.9974, 0.9606, 0.9819, 0.5796, 0.9707, 0.9125, 0.07535, 0.9646, 0.559, 0.153, 0.03338, 0.913, 0.97]): _vg.add([_i], _w, 'REPLACE')
_vg = ob_weed.vertex_groups.new(name='Bone.003')
for _i, _w in zip([4, 6, 8, 9, 10, 13, 20, 22, 23, 24, 31, 32, 39, 40, 41, 42, 43, 44, 50, 52, 56, 57, 63, 67, 69, 70, 75, 79, 80, 81, 82, 85], [0.9256, 0.9501, 0.9851, 0.8585, 0.08816, 0.01846, 0.05719, 0.05643, 0.4115, 0.9609, 0.0123, 0.9731, 0.8292, 0.9081, 0.9089, 0.8333, 0.93, 0.9295, 0.04775, 0.4209, 0.08335, 0.05684, 0.01264, 0.0625, 0.9404, 0.01902, 0.0568, 0.4415, 0.9184, 0.8387, 0.9512, 0.08273]): _vg.add([_i], _w, 'REPLACE')
_vg = ob_weed.vertex_groups.new(name='Bone.002')
for _i, _w in zip([4, 6, 13, 14, 15, 18, 19, 20, 25, 26, 40, 41, 43, 57, 58, 59, 60, 61, 62, 63, 64, 65, 66, 67, 69, 70, 74, 78, 80, 86], [0.05841, 0.04245, 0.9567, 0.6961, 0.08011, 0.07952, 0.3047, 0.9268, 0.9916, 0.07534, 0.07177, 0.07601, 0.06439, 0.9262, 0.9925, 0.4524, 0.5164, 0.1142, 0.134, 0.9599, 0.6948, 0.1184, 0.4137, 0.923, 0.05531, 0.9573, 0.7194, 0.09945, 0.06321, 0.1]): _vg.add([_i], _w, 'REPLACE')
_vg = ob_weed.vertex_groups.new(name='Bone.001')
for _i, _w in zip([2, 3, 7, 14, 15, 16, 17, 18, 19, 26, 27, 28, 33, 34, 35, 36, 37, 38, 59, 60, 61, 62, 64, 65, 66, 72, 73, 74, 76, 77, 78, 84, 86, 89, 90, 91, 92, 93, 94, 95, 96, 97, 98, 99, 100], [0.9917, 0.9947, 1.0, 0.3023, 0.9197, 0.9831, 0.9791, 0.9197, 0.6911, 0.9245, 0.9887, 0.9997, 0.9987, 1.0, 0.9946, 0.9775, 0.9753, 0.9915, 0.5428, 0.4823, 0.8849, 0.8656, 0.3034, 0.8813, 0.5813, 0.9797, 0.9948, 0.2787, 1.0, 0.9916, 0.9003, 0.9751, 0.8991, 0.9889, 0.9958, 0.9973, 0.9854, 0.9973, 0.986, 0.9834, 0.9958, 0.9977, 0.9833, 0.996, 0.9873]): _vg.add([_i], _w, 'REPLACE')
_m = ob_weed.modifiers.new('Armature', 'ARMATURE')
_m.object = ob_armature

# ---- collection membership
col_collection_1.objects.link(ob_armature)
col_collection_1.objects.link(ob_weed)

# ---- scene / render settings (as saved in the file)
scene.frame_start = 0; scene.frame_end = 42; scene.frame_set(20)
scene.render.engine = 'CYCLES'
scene.render.resolution_percentage = 50
scene.render.dither_intensity = 0.0
scene.render.use_border = True
scene.render.use_crop_to_border = True
scene.cycles.feature_set = 'EXPERIMENTAL'
scene.cycles.use_denoising = False
scene.cycles.samples = 500
scene.cycles.sampling_pattern = 'TABULATED_SOBOL'
scene.cycles.light_sampling_threshold = 0.0
scene.cycles.use_adaptive_sampling = False
scene.cycles.use_light_tree = False
scene.cycles.blur_glossy = 0.0
scene.cycles.max_bounces = 23
scene.cycles.diffuse_bounces = 8
scene.cycles.glossy_bounces = 13
scene.cycles.transmission_bounces = 16
scene.cycles.volume_bounces = 5
scene.cycles.pixel_filter_type = 'GAUSSIAN'
scene.cycles.sample_clamp_indirect = 0.0
scene.view_settings.view_transform = 'Standard'
bpy.context.view_layer.update()

# ---- added for rendering (the .blend has no active camera and no usable light): camera, sun
cam_auto = bpy.data.cameras.new('AutoCamera')
cam_auto.lens = 50.0
cam_auto.sensor_width = 36.0
cam_auto.clip_end = 1000.0
ob_auto_camera = bpy.data.objects.new('AutoCamera', cam_auto)
scene.collection.objects.link(ob_auto_camera)
ob_auto_camera.location = (11.0768, -13.9266, 14.9686)
ob_auto_camera.rotation_euler = (1.09748, -7.21219e-08, 0.694738)
scene.camera = ob_auto_camera
light_auto_sun = bpy.data.lights.new('AutoSun', 'SUN')
light_auto_sun.energy = 3.0
light_auto_sun.angle = 0.0523599
ob_auto_sun = bpy.data.objects.new('AutoSun', light_auto_sun)
scene.collection.objects.link(ob_auto_sun)
ob_auto_sun.rotation_euler = (0.872665, 0.174533, 0.523599)
bpy.context.view_layer.update()
